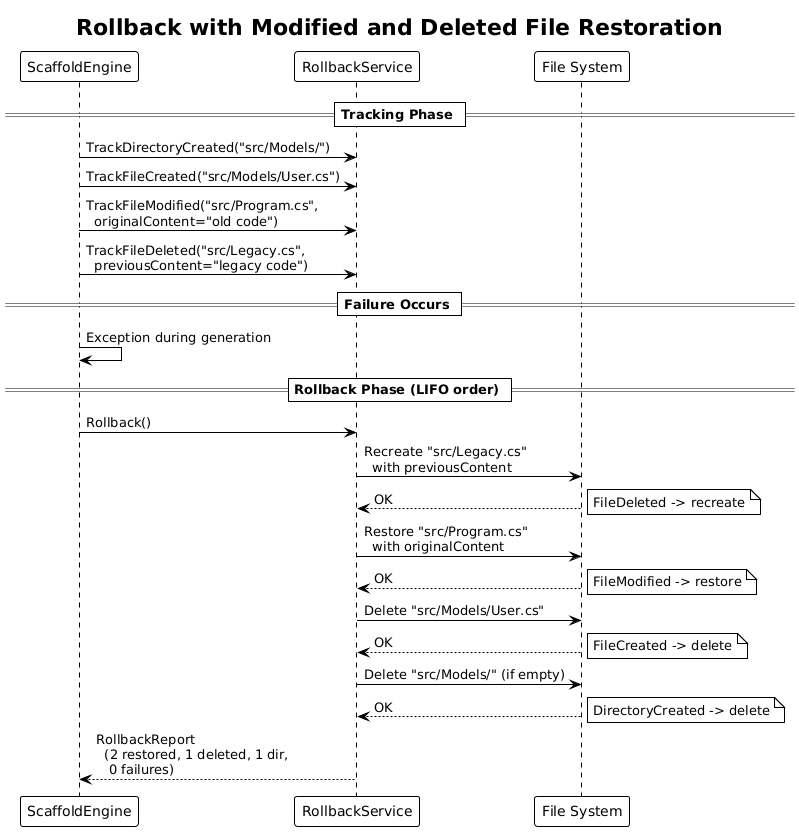

The diagram above was rendered by PlantUML. Its source (embedded in the PNG):
@startuml
!theme plain

title Rollback with Modified and Deleted File Restoration

participant "ScaffoldEngine" as engine
participant "RollbackService" as svc
participant "File System" as fs

== Tracking Phase ==
engine -> svc : TrackDirectoryCreated("src/Models/")
engine -> svc : TrackFileCreated("src/Models/User.cs")
engine -> svc : TrackFileModified("src/Program.cs",\n  originalContent="old code")
engine -> svc : TrackFileDeleted("src/Legacy.cs",\n  previousContent="legacy code")

== Failure Occurs ==
engine -> engine : Exception during generation

== Rollback Phase (LIFO order) ==
engine -> svc : Rollback()

svc -> fs : Recreate "src/Legacy.cs"\n  with previousContent
fs --> svc : OK
note right: FileDeleted -> recreate

svc -> fs : Restore "src/Program.cs"\n  with originalContent
fs --> svc : OK
note right: FileModified -> restore

svc -> fs : Delete "src/Models/User.cs"
fs --> svc : OK
note right: FileCreated -> delete

svc -> fs : Delete "src/Models/" (if empty)
fs --> svc : OK
note right: DirectoryCreated -> delete

svc --> engine : RollbackReport\n  (2 restored, 1 deleted, 1 dir,\n   0 failures)
@enduml